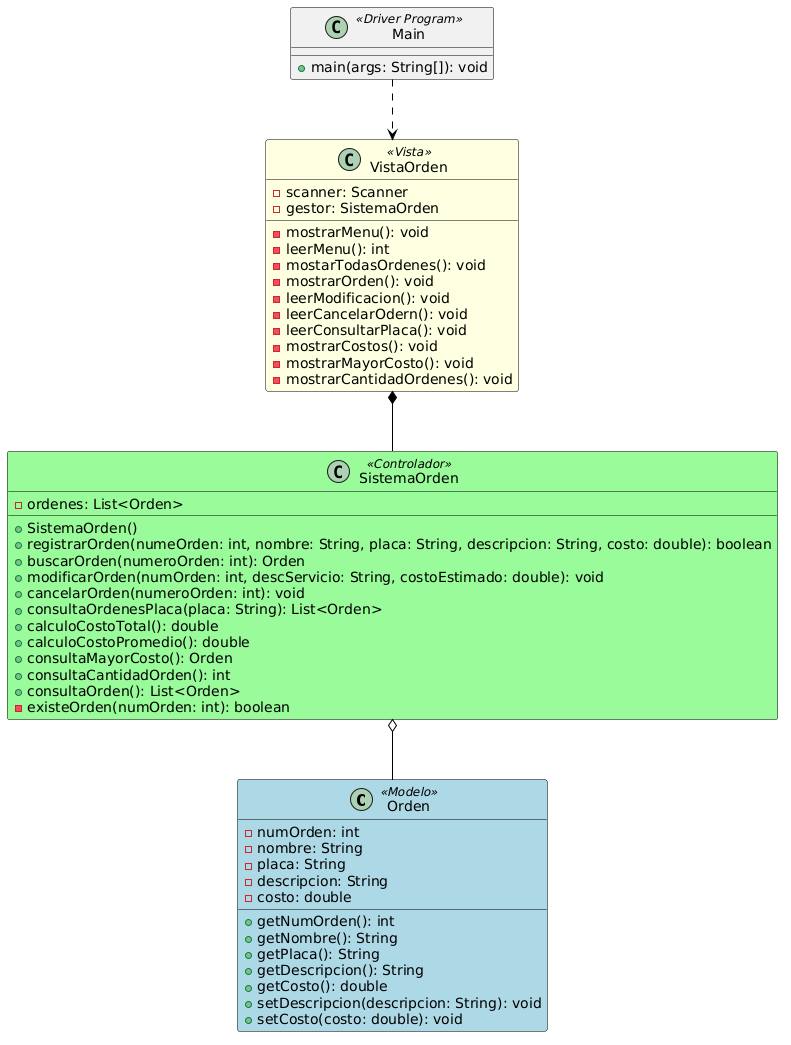

The diagram above was rendered by PlantUML. Its source (embedded in the PNG):
@startuml
skinparam class {
    BackgroundColor<<Modelo>> LightBlue
    BackgroundColor<<Controlador>> PaleGreen
    BackgroundColor<<Vista>> LightYellow
    BackgroundColor<<Driver>> LightGray
    BorderColor Black
    ArrowColor Black
}

class Orden <<Modelo>> {
    -numOrden: int
    -nombre: String
    -placa: String
    -descripcion: String
    -costo: double

    +getNumOrden(): int
    +getNombre(): String
    +getPlaca(): String
    +getDescripcion(): String
    +getCosto(): double
    +setDescripcion(descripcion: String): void
    +setCosto(costo: double): void
}

class SistemaOrden <<Controlador>> {
    -ordenes: List<Orden>

    +SistemaOrden()
    +registrarOrden(numeOrden: int, nombre: String, placa: String, descripcion: String, costo: double): boolean
    +buscarOrden(numeroOrden: int): Orden
    +modificarOrden(numOrden: int, descServicio: String, costoEstimado: double): void
    +cancelarOrden(numeroOrden: int): void
    +consultaOrdenesPlaca(placa: String): List<Orden>
    +calculoCostoTotal(): double
    +calculoCostoPromedio(): double
    +consultaMayorCosto(): Orden
    +consultaCantidadOrden(): int
    +consultaOrden(): List<Orden>
    -existeOrden(numOrden: int): boolean
}

class VistaOrden <<Vista>> {
    -scanner: Scanner
    -gestor: SistemaOrden

    -mostrarMenu(): void
    -leerMenu(): int
    -mostarTodasOrdenes(): void
    -mostrarOrden(): void
    -leerModificacion(): void
    -leerCancelarOdern(): void
    -leerConsultarPlaca(): void
    -mostrarCostos(): void
    -mostrarMayorCosto(): void
    -mostrarCantidadOrdenes(): void
}

class Main <<Driver Program>> {
    +main(args: String[]): void
}

Main ..> VistaOrden
VistaOrden *-- SistemaOrden
SistemaOrden o-- Orden
@enduml